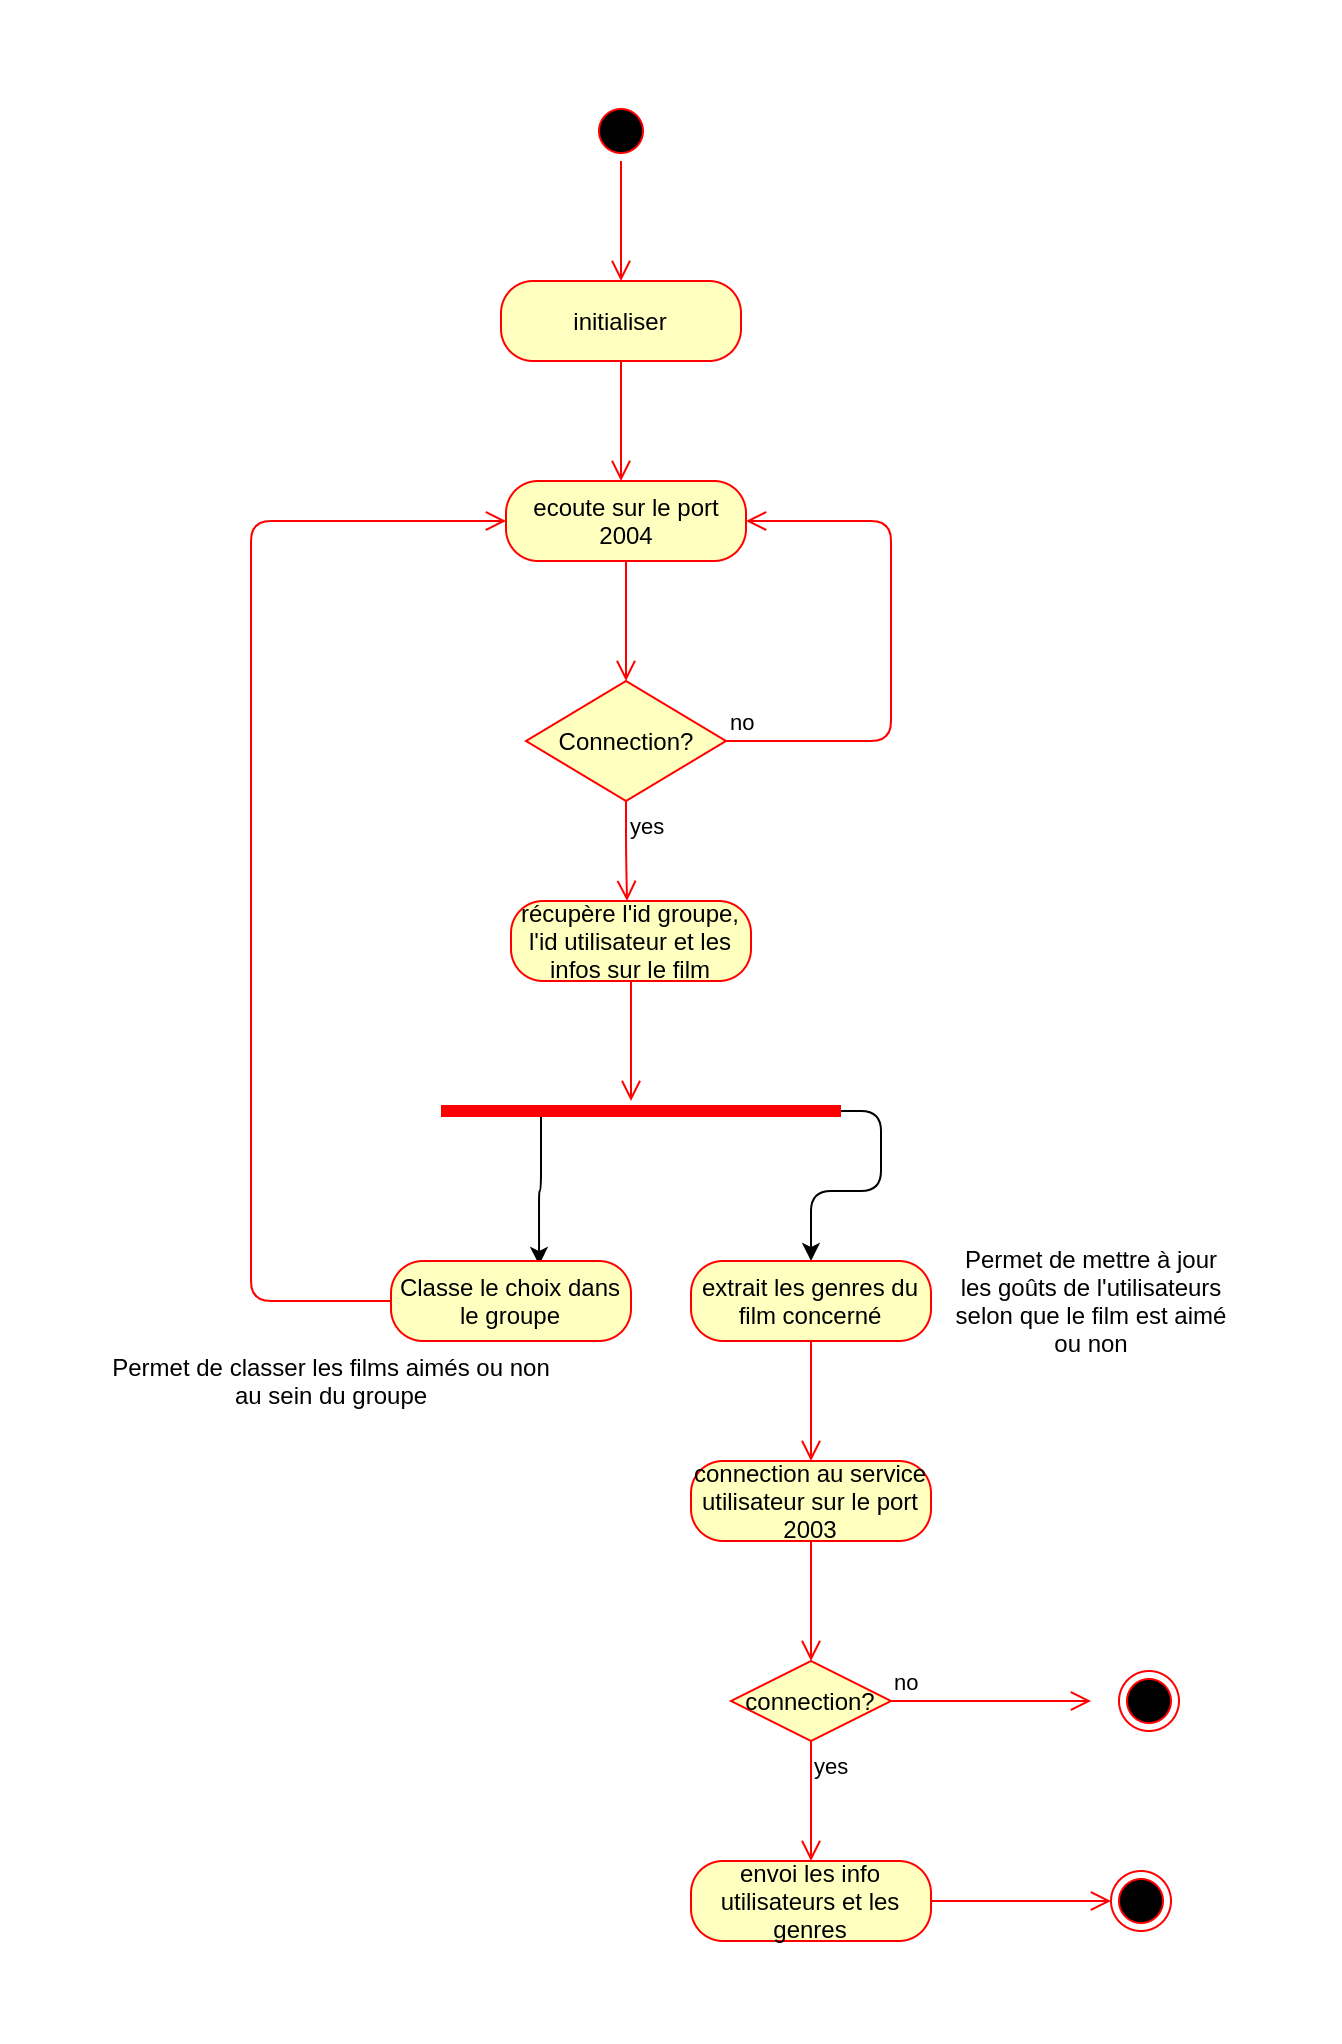

The diagram above was exported from draw.io. Its source (the exported page's mxGraphModel, read from the mxfile embedded in the PNG):
<mxGraphModel dx="1350" dy="816" grid="1" gridSize="10" guides="1" tooltips="1" connect="1" arrows="1" fold="1" page="1" pageScale="1" pageWidth="827" pageHeight="1169" math="0" shadow="0">
  <root>
    <mxCell id="0" />
    <mxCell id="1" parent="0" />
    <mxCell id="4U_hEhEJOdH_akVKRpkn-1" value="" style="ellipse;html=1;shape=startState;fillColor=#000000;strokeColor=#ff0000;" parent="1" vertex="1">
      <mxGeometry x="285" y="120" width="30" height="30" as="geometry" />
    </mxCell>
    <mxCell id="4U_hEhEJOdH_akVKRpkn-2" value="" style="edgeStyle=orthogonalEdgeStyle;html=1;verticalAlign=bottom;endArrow=open;endSize=8;strokeColor=#ff0000;" parent="1" source="4U_hEhEJOdH_akVKRpkn-1" edge="1">
      <mxGeometry relative="1" as="geometry">
        <mxPoint x="300" y="210" as="targetPoint" />
      </mxGeometry>
    </mxCell>
    <mxCell id="4U_hEhEJOdH_akVKRpkn-3" value="initialiser" style="rounded=1;whiteSpace=wrap;html=1;arcSize=40;fontColor=#000000;fillColor=#ffffc0;strokeColor=#ff0000;" parent="1" vertex="1">
      <mxGeometry x="240" y="210" width="120" height="40" as="geometry" />
    </mxCell>
    <mxCell id="4U_hEhEJOdH_akVKRpkn-4" value="" style="edgeStyle=orthogonalEdgeStyle;html=1;verticalAlign=bottom;endArrow=open;endSize=8;strokeColor=#ff0000;" parent="1" source="4U_hEhEJOdH_akVKRpkn-3" edge="1">
      <mxGeometry relative="1" as="geometry">
        <mxPoint x="300" y="310" as="targetPoint" />
      </mxGeometry>
    </mxCell>
    <mxCell id="4U_hEhEJOdH_akVKRpkn-5" value="ecoute sur le port 2004" style="rounded=1;whiteSpace=wrap;html=1;arcSize=40;fontColor=#000000;fillColor=#ffffc0;strokeColor=#ff0000;" parent="1" vertex="1">
      <mxGeometry x="242.5" y="310" width="120" height="40" as="geometry" />
    </mxCell>
    <mxCell id="4U_hEhEJOdH_akVKRpkn-6" value="" style="edgeStyle=orthogonalEdgeStyle;html=1;verticalAlign=bottom;endArrow=open;endSize=8;strokeColor=#ff0000;" parent="1" source="4U_hEhEJOdH_akVKRpkn-5" edge="1">
      <mxGeometry relative="1" as="geometry">
        <mxPoint x="302.5" y="410" as="targetPoint" />
      </mxGeometry>
    </mxCell>
    <mxCell id="4U_hEhEJOdH_akVKRpkn-7" value="Connection?" style="rhombus;whiteSpace=wrap;html=1;fillColor=#ffffc0;strokeColor=#ff0000;" parent="1" vertex="1">
      <mxGeometry x="252.5" y="410" width="100" height="60" as="geometry" />
    </mxCell>
    <mxCell id="4U_hEhEJOdH_akVKRpkn-8" value="no" style="edgeStyle=orthogonalEdgeStyle;html=1;align=left;verticalAlign=bottom;endArrow=open;endSize=8;strokeColor=#ff0000;entryX=1;entryY=0.5;entryDx=0;entryDy=0;" parent="1" source="4U_hEhEJOdH_akVKRpkn-7" target="4U_hEhEJOdH_akVKRpkn-5" edge="1">
      <mxGeometry x="-1" relative="1" as="geometry">
        <mxPoint x="415" y="330" as="targetPoint" />
        <Array as="points">
          <mxPoint x="435" y="440" />
          <mxPoint x="435" y="330" />
        </Array>
      </mxGeometry>
    </mxCell>
    <mxCell id="4U_hEhEJOdH_akVKRpkn-9" value="yes" style="edgeStyle=orthogonalEdgeStyle;html=1;align=left;verticalAlign=top;endArrow=open;endSize=8;strokeColor=#ff0000;" parent="1" source="4U_hEhEJOdH_akVKRpkn-7" edge="1">
      <mxGeometry x="-1" relative="1" as="geometry">
        <mxPoint x="303" y="520" as="targetPoint" />
      </mxGeometry>
    </mxCell>
    <mxCell id="4U_hEhEJOdH_akVKRpkn-10" value="récupère l'id groupe, l'id utilisateur et les infos sur le film" style="rounded=1;whiteSpace=wrap;html=1;arcSize=40;fontColor=#000000;fillColor=#ffffc0;strokeColor=#ff0000;" parent="1" vertex="1">
      <mxGeometry x="245" y="520" width="120" height="40" as="geometry" />
    </mxCell>
    <mxCell id="4U_hEhEJOdH_akVKRpkn-11" value="" style="edgeStyle=orthogonalEdgeStyle;html=1;verticalAlign=bottom;endArrow=open;endSize=8;strokeColor=#ff0000;" parent="1" source="4U_hEhEJOdH_akVKRpkn-10" edge="1">
      <mxGeometry relative="1" as="geometry">
        <mxPoint x="305" y="620" as="targetPoint" />
      </mxGeometry>
    </mxCell>
    <mxCell id="4U_hEhEJOdH_akVKRpkn-12" style="edgeStyle=orthogonalEdgeStyle;rounded=1;orthogonalLoop=1;jettySize=auto;html=1;exitX=0.25;exitY=0.5;exitDx=0;exitDy=0;exitPerimeter=0;entryX=0.617;entryY=0.05;entryDx=0;entryDy=0;entryPerimeter=0;endArrow=classic;endFill=1;" parent="1" source="4U_hEhEJOdH_akVKRpkn-14" target="4U_hEhEJOdH_akVKRpkn-15" edge="1">
      <mxGeometry relative="1" as="geometry" />
    </mxCell>
    <mxCell id="4U_hEhEJOdH_akVKRpkn-13" style="edgeStyle=orthogonalEdgeStyle;rounded=1;orthogonalLoop=1;jettySize=auto;html=1;exitX=1;exitY=0.5;exitDx=0;exitDy=0;exitPerimeter=0;endArrow=classic;endFill=1;" parent="1" source="4U_hEhEJOdH_akVKRpkn-14" target="4U_hEhEJOdH_akVKRpkn-17" edge="1">
      <mxGeometry relative="1" as="geometry" />
    </mxCell>
    <mxCell id="4U_hEhEJOdH_akVKRpkn-14" value="" style="shape=line;html=1;strokeWidth=6;strokeColor=#ff0000;" parent="1" vertex="1">
      <mxGeometry x="210" y="620" width="200" height="10" as="geometry" />
    </mxCell>
    <mxCell id="4U_hEhEJOdH_akVKRpkn-15" value="Classe le choix dans le groupe" style="rounded=1;whiteSpace=wrap;html=1;arcSize=40;fontColor=#000000;fillColor=#ffffc0;strokeColor=#ff0000;" parent="1" vertex="1">
      <mxGeometry x="185" y="700" width="120" height="40" as="geometry" />
    </mxCell>
    <mxCell id="4U_hEhEJOdH_akVKRpkn-16" value="" style="edgeStyle=orthogonalEdgeStyle;html=1;verticalAlign=bottom;endArrow=open;endSize=8;strokeColor=#ff0000;entryX=0;entryY=0.5;entryDx=0;entryDy=0;" parent="1" source="4U_hEhEJOdH_akVKRpkn-15" target="4U_hEhEJOdH_akVKRpkn-5" edge="1">
      <mxGeometry relative="1" as="geometry">
        <mxPoint x="125" y="330" as="targetPoint" />
        <Array as="points">
          <mxPoint x="115" y="720" />
          <mxPoint x="115" y="330" />
        </Array>
      </mxGeometry>
    </mxCell>
    <mxCell id="4U_hEhEJOdH_akVKRpkn-17" value="extrait les genres du film concerné" style="rounded=1;whiteSpace=wrap;html=1;arcSize=40;fontColor=#000000;fillColor=#ffffc0;strokeColor=#ff0000;" parent="1" vertex="1">
      <mxGeometry x="335" y="700" width="120" height="40" as="geometry" />
    </mxCell>
    <mxCell id="4U_hEhEJOdH_akVKRpkn-18" value="" style="edgeStyle=orthogonalEdgeStyle;html=1;verticalAlign=bottom;endArrow=open;endSize=8;strokeColor=#ff0000;" parent="1" source="4U_hEhEJOdH_akVKRpkn-17" edge="1">
      <mxGeometry relative="1" as="geometry">
        <mxPoint x="395" y="800" as="targetPoint" />
      </mxGeometry>
    </mxCell>
    <mxCell id="4U_hEhEJOdH_akVKRpkn-19" value="connection au service utilisateur sur le port 2003" style="rounded=1;whiteSpace=wrap;html=1;arcSize=40;fontColor=#000000;fillColor=#ffffc0;strokeColor=#ff0000;" parent="1" vertex="1">
      <mxGeometry x="335" y="800" width="120" height="40" as="geometry" />
    </mxCell>
    <mxCell id="4U_hEhEJOdH_akVKRpkn-20" value="" style="edgeStyle=orthogonalEdgeStyle;html=1;verticalAlign=bottom;endArrow=open;endSize=8;strokeColor=#ff0000;" parent="1" source="4U_hEhEJOdH_akVKRpkn-19" edge="1">
      <mxGeometry relative="1" as="geometry">
        <mxPoint x="395" y="900" as="targetPoint" />
      </mxGeometry>
    </mxCell>
    <mxCell id="4U_hEhEJOdH_akVKRpkn-21" value="connection?" style="rhombus;whiteSpace=wrap;html=1;fillColor=#ffffc0;strokeColor=#ff0000;" parent="1" vertex="1">
      <mxGeometry x="355" y="900" width="80" height="40" as="geometry" />
    </mxCell>
    <mxCell id="4U_hEhEJOdH_akVKRpkn-22" value="no" style="edgeStyle=orthogonalEdgeStyle;html=1;align=left;verticalAlign=bottom;endArrow=open;endSize=8;strokeColor=#ff0000;" parent="1" source="4U_hEhEJOdH_akVKRpkn-21" edge="1">
      <mxGeometry x="-1" relative="1" as="geometry">
        <mxPoint x="535" y="920" as="targetPoint" />
      </mxGeometry>
    </mxCell>
    <mxCell id="4U_hEhEJOdH_akVKRpkn-23" value="yes" style="edgeStyle=orthogonalEdgeStyle;html=1;align=left;verticalAlign=top;endArrow=open;endSize=8;strokeColor=#ff0000;" parent="1" source="4U_hEhEJOdH_akVKRpkn-21" edge="1">
      <mxGeometry x="-1" relative="1" as="geometry">
        <mxPoint x="395" y="1000" as="targetPoint" />
      </mxGeometry>
    </mxCell>
    <mxCell id="4U_hEhEJOdH_akVKRpkn-24" value="" style="ellipse;html=1;shape=endState;fillColor=#000000;strokeColor=#ff0000;" parent="1" vertex="1">
      <mxGeometry x="549" y="905" width="30" height="30" as="geometry" />
    </mxCell>
    <mxCell id="4U_hEhEJOdH_akVKRpkn-25" value="envoi les info utilisateurs et les genres" style="rounded=1;whiteSpace=wrap;html=1;arcSize=40;fontColor=#000000;fillColor=#ffffc0;strokeColor=#ff0000;" parent="1" vertex="1">
      <mxGeometry x="335" y="1000" width="120" height="40" as="geometry" />
    </mxCell>
    <mxCell id="4U_hEhEJOdH_akVKRpkn-26" value="" style="edgeStyle=orthogonalEdgeStyle;html=1;verticalAlign=bottom;endArrow=open;endSize=8;strokeColor=#ff0000;" parent="1" source="4U_hEhEJOdH_akVKRpkn-25" target="4U_hEhEJOdH_akVKRpkn-27" edge="1">
      <mxGeometry relative="1" as="geometry">
        <mxPoint x="545" y="1020" as="targetPoint" />
      </mxGeometry>
    </mxCell>
    <mxCell id="4U_hEhEJOdH_akVKRpkn-27" value="" style="ellipse;html=1;shape=endState;fillColor=#000000;strokeColor=#ff0000;" parent="1" vertex="1">
      <mxGeometry x="545" y="1005" width="30" height="30" as="geometry" />
    </mxCell>
    <mxCell id="4U_hEhEJOdH_akVKRpkn-28" value="Permet de classer les films aimés ou non&lt;br&gt;au sein du groupe" style="text;html=1;align=center;verticalAlign=middle;resizable=0;points=[];autosize=1;" parent="1" vertex="1">
      <mxGeometry x="40" y="745" width="230" height="30" as="geometry" />
    </mxCell>
    <mxCell id="4U_hEhEJOdH_akVKRpkn-29" value="Permet de mettre à jour&lt;br&gt;les goûts de l'utilisateurs&lt;br&gt;selon que le film est aimé&lt;br&gt;ou non" style="text;html=1;align=center;verticalAlign=middle;resizable=0;points=[];autosize=1;" parent="1" vertex="1">
      <mxGeometry x="460" y="690" width="150" height="60" as="geometry" />
    </mxCell>
  </root>
</mxGraphModel>